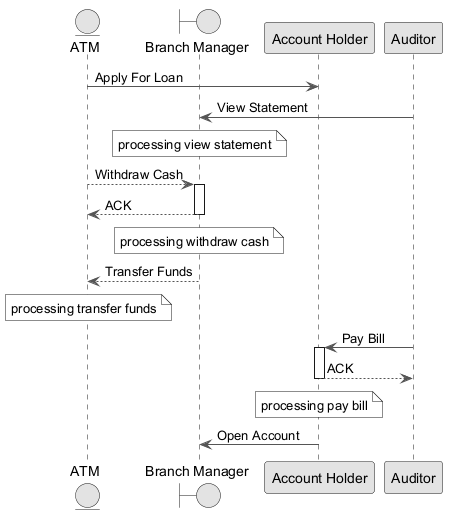

The diagram above was rendered by PlantUML. Its source (embedded in the PNG):
@startuml
skinparam monochrome true
skinparam ArrowColor #555555
entity "ATM" as A
boundary "Branch Manager" as BM
participant "Account Holder" as AH
participant "Auditor" as A2
A -> AH : Apply For Loan
A2 -> BM : View Statement
note over BM : processing view statement
A --> BM : Withdraw Cash
activate BM
BM --> A : ACK
deactivate BM
note over BM : processing withdraw cash
BM --> A : Transfer Funds
note over A : processing transfer funds
A2 -> AH : Pay Bill
activate AH
AH --> A2 : ACK
deactivate AH
note over AH : processing pay bill
AH -> BM : Open Account
@enduml